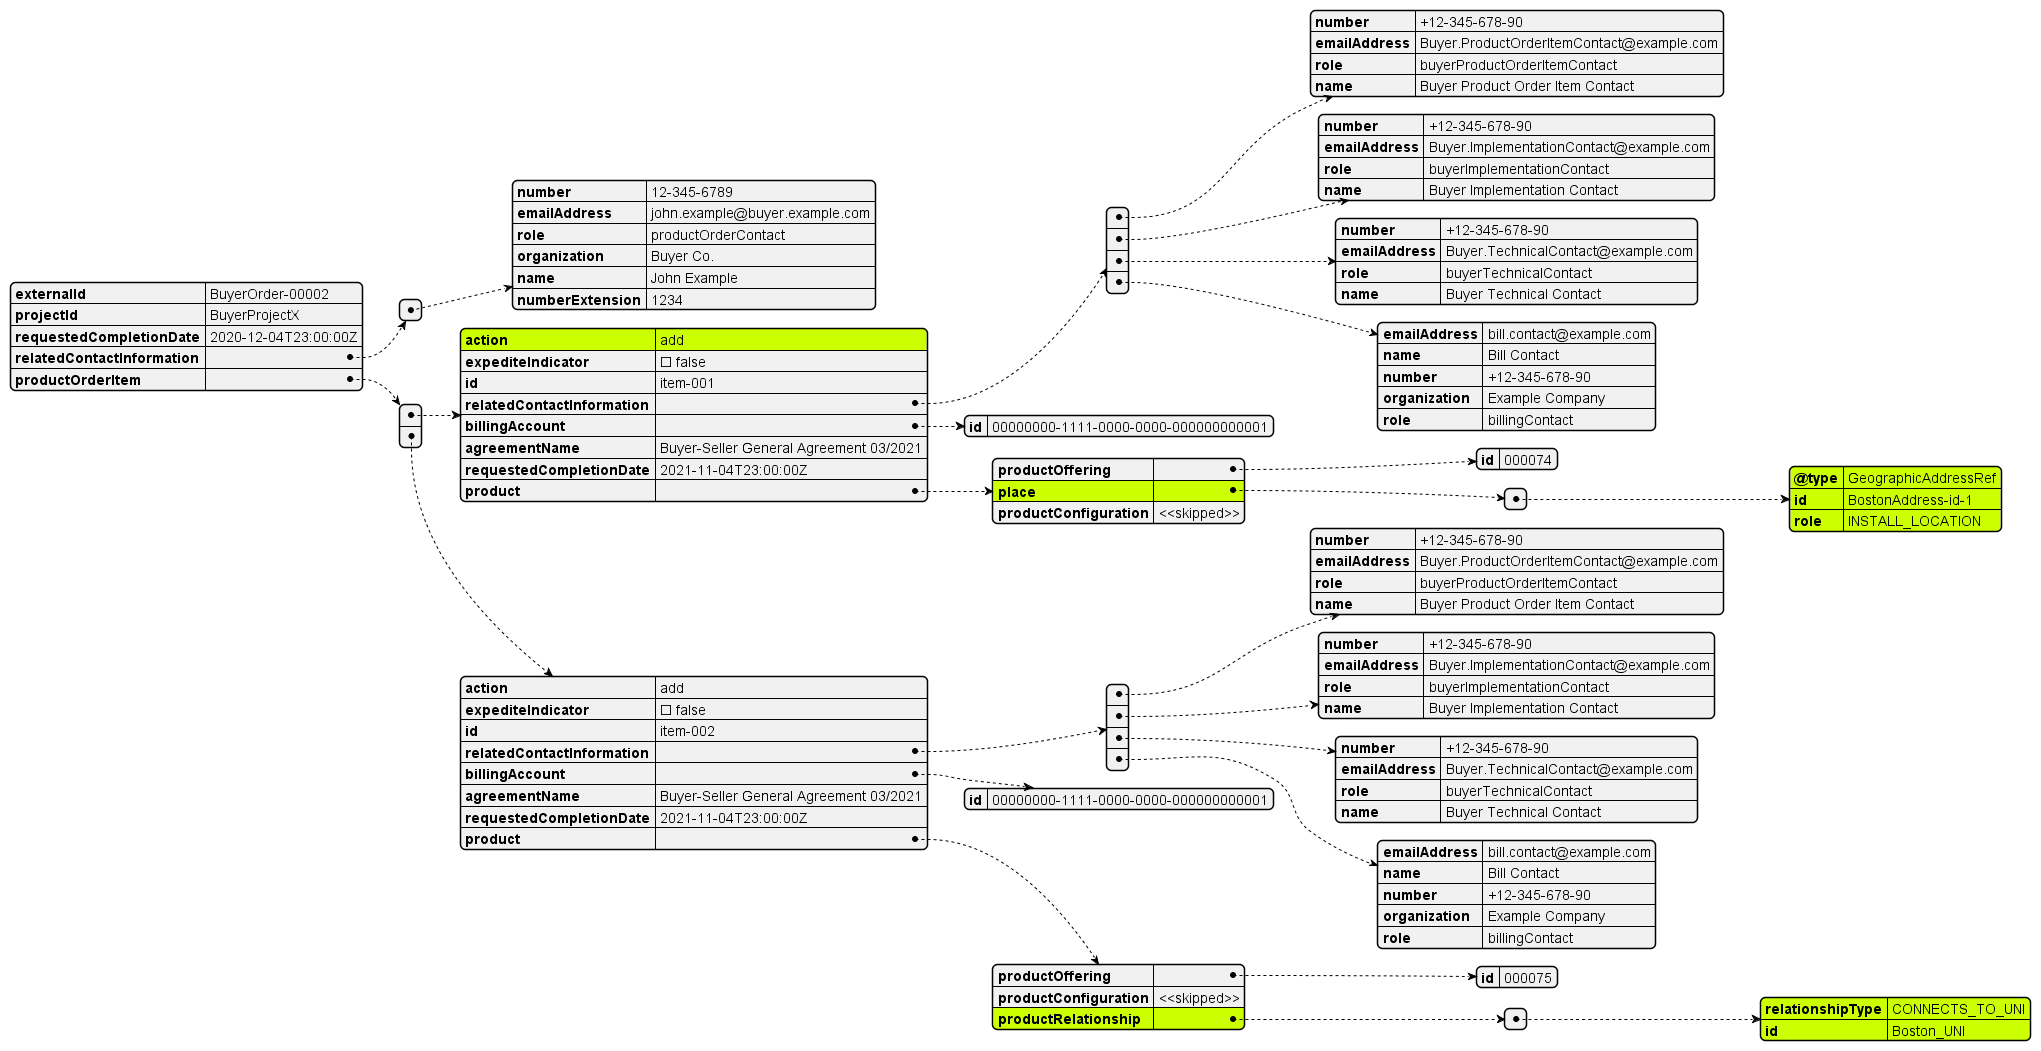

The diagram above was rendered by PlantUML. Its source (embedded in the PNG):
@startjson
#highlight "productOrderItem" / "0"/ "action"
#highlight "productOrderItem" / "0"/ "product" / "id"
#highlight "productOrderItem" / "0"/ "product" / "place"
#highlight "productOrderItem" / "1"/ "product" /"productRelationship"
#highlight "productOrderItem" / "0"/ "product" /"place"/"0"/ "@type"
#highlight "productOrderItem" / "0"/ "product" /"place"/"0"/ "id"
#highlight "productOrderItem" / "0"/ "product" /"place"/"0"/ "role"
#highlight "productOrderItem" / "1"/ "product" /"productRelationship" / "0" / "relationshipType"
#highlight "productOrderItem" / "1"/ "product" /"productRelationship" / "0" / "id"

{
  "externalId": "BuyerOrder-00002",
  "projectId": "BuyerProjectX",
  "requestedCompletionDate": "2020-12-04T23:00:00Z",
  "relatedContactInformation": [
    {
      "number": "12-345-6789",
      "emailAddress": "john.example@buyer.example.com",
      "role": "productOrderContact",
      "organization": "Buyer Co.",
      "name": "John Example",
      "numberExtension": "1234"
    }
  ],
  "productOrderItem": [
        {
      "action": "add",
      "expediteIndicator": false,
      "id": "item-001",
      "relatedContactInformation": [
        {
          "number": "+12-345-678-90",
          "emailAddress": "Buyer.ProductOrderItemContact@example.com",
          "role": "buyerProductOrderItemContact",
          "name": "Buyer Product Order Item Contact"
        },
        {
          "number": "+12-345-678-90",
          "emailAddress": "Buyer.ImplementationContact@example.com",
          "role": "buyerImplementationContact",
          "name": "Buyer Implementation Contact"
        },
        {
          "number": "+12-345-678-90",
          "emailAddress": "Buyer.TechnicalContact@example.com",
          "role": "buyerTechnicalContact",
          "name": "Buyer Technical Contact "
        },
        {
          "emailAddress": "bill.contact@example.com",
          "name": "Bill Contact",
          "number": "+12-345-678-90",
          "organization": "Example Company",
          "role": "billingContact"
        }
      ],
      "billingAccount": {
        "id": "00000000-1111-0000-0000-000000000001"
      },
      "agreementName": "Buyer-Seller General Agreement 03/2021",
      "requestedCompletionDate": "2021-11-04T23:00:00Z",
      "product": {
        "productOffering": {
          "id": "000074"
        },
        "place": [
          {
            "@type": "GeographicAddressRef",
            "id": "BostonAddress-id-1",
            "role": "INSTALL_LOCATION"
          }
        ],
        "productConfiguration": "<<skipped>>"
      }
    },
    {
      "action": "add",
      "expediteIndicator": false,
      "id": "item-002",
      "relatedContactInformation": [
        {
          "number": "+12-345-678-90",
          "emailAddress": "Buyer.ProductOrderItemContact@example.com",
          "role": "buyerProductOrderItemContact",
          "name": "Buyer Product Order Item Contact"
        },
        {
          "number": "+12-345-678-90",
          "emailAddress": "Buyer.ImplementationContact@example.com",
          "role": "buyerImplementationContact",
          "name": "Buyer Implementation Contact"
        },
        {
          "number": "+12-345-678-90",
          "emailAddress": "Buyer.TechnicalContact@example.com",
          "role": "buyerTechnicalContact",
          "name": "Buyer Technical Contact "
        },
        {
          "emailAddress": "bill.contact@example.com",
          "name": "Bill Contact",
          "number": "+12-345-678-90",
          "organization": "Example Company",
          "role": "billingContact"
        }
      ],
      "billingAccount": {
        "id": "00000000-1111-0000-0000-000000000001"
      },
      "agreementName": "Buyer-Seller General Agreement 03/2021",
      "requestedCompletionDate": "2021-11-04T23:00:00Z",
      "product": {
        "productOffering": {
          "id": "000075"
        },
        "productConfiguration": "<<skipped>>",
        "productRelationship": [
          {
            "relationshipType": "CONNECTS_TO_UNI",
            "id": "Boston_UNI"
          }
        ]
    }
  }
]
}
@endjson